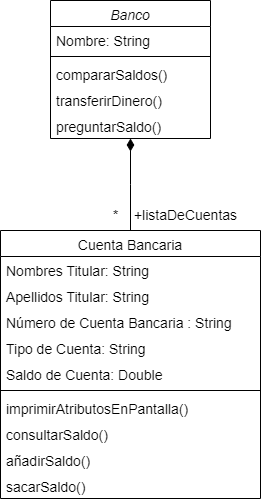

The diagram above was exported from draw.io. Its source (the exported page's mxGraphModel, read from the mxfile embedded in the PNG):
<mxGraphModel dx="1434" dy="884" grid="1" gridSize="10" guides="1" tooltips="1" connect="1" arrows="1" fold="1" page="1" pageScale="1" pageWidth="827" pageHeight="1169" math="0" shadow="0">
  <root>
    <mxCell id="WIyWlLk6GJQsqaUBKTNV-0" />
    <mxCell id="WIyWlLk6GJQsqaUBKTNV-1" parent="WIyWlLk6GJQsqaUBKTNV-0" />
    <mxCell id="zkfFHV4jXpPFQw0GAbJ--0" value="Banco" style="swimlane;fontStyle=2;align=center;verticalAlign=top;childLayout=stackLayout;horizontal=1;startSize=26;horizontalStack=0;resizeParent=1;resizeLast=0;collapsible=1;marginBottom=0;rounded=0;shadow=0;strokeWidth=1;spacing=2;spacingTop=0;fontSize=14;" parent="WIyWlLk6GJQsqaUBKTNV-1" vertex="1">
      <mxGeometry x="334" y="160" width="160" height="138" as="geometry">
        <mxRectangle x="230" y="140" width="160" height="26" as="alternateBounds" />
      </mxGeometry>
    </mxCell>
    <mxCell id="zkfFHV4jXpPFQw0GAbJ--1" value="Nombre: String" style="text;align=left;verticalAlign=top;spacingLeft=4;spacingRight=4;overflow=hidden;rotatable=0;points=[[0,0.5],[1,0.5]];portConstraint=eastwest;strokeWidth=1;spacing=2;spacingTop=0;fontSize=14;" parent="zkfFHV4jXpPFQw0GAbJ--0" vertex="1">
      <mxGeometry y="26" width="160" height="26" as="geometry" />
    </mxCell>
    <mxCell id="zkfFHV4jXpPFQw0GAbJ--4" value="" style="line;html=1;strokeWidth=1;align=left;verticalAlign=middle;spacingTop=0;spacingLeft=3;spacingRight=3;rotatable=0;labelPosition=right;points=[];portConstraint=eastwest;spacing=2;fontSize=14;" parent="zkfFHV4jXpPFQw0GAbJ--0" vertex="1">
      <mxGeometry y="52" width="160" height="8" as="geometry" />
    </mxCell>
    <mxCell id="zkfFHV4jXpPFQw0GAbJ--5" value="compararSaldos()&#10;" style="text;align=left;verticalAlign=top;spacingLeft=4;spacingRight=4;overflow=hidden;rotatable=0;points=[[0,0.5],[1,0.5]];portConstraint=eastwest;strokeWidth=1;spacing=2;spacingTop=0;fontSize=14;" parent="zkfFHV4jXpPFQw0GAbJ--0" vertex="1">
      <mxGeometry y="60" width="160" height="26" as="geometry" />
    </mxCell>
    <mxCell id="DmGjmponxs90QxWLDTZF-0" value="transferirDinero()" style="text;align=left;verticalAlign=top;spacingLeft=4;spacingRight=4;overflow=hidden;rotatable=0;points=[[0,0.5],[1,0.5]];portConstraint=eastwest;strokeWidth=1;spacing=2;spacingTop=0;fontSize=14;" vertex="1" parent="zkfFHV4jXpPFQw0GAbJ--0">
      <mxGeometry y="86" width="160" height="26" as="geometry" />
    </mxCell>
    <mxCell id="DmGjmponxs90QxWLDTZF-1" value="preguntarSaldo()" style="text;align=left;verticalAlign=top;spacingLeft=4;spacingRight=4;overflow=hidden;rotatable=0;points=[[0,0.5],[1,0.5]];portConstraint=eastwest;strokeWidth=1;spacing=2;spacingTop=0;fontSize=14;" vertex="1" parent="zkfFHV4jXpPFQw0GAbJ--0">
      <mxGeometry y="112" width="160" height="26" as="geometry" />
    </mxCell>
    <mxCell id="zkfFHV4jXpPFQw0GAbJ--6" value="Cuenta Bancaria" style="swimlane;fontStyle=0;align=center;verticalAlign=top;childLayout=stackLayout;horizontal=1;startSize=26;horizontalStack=0;resizeParent=1;resizeLast=0;collapsible=1;marginBottom=0;rounded=0;shadow=0;strokeWidth=1;spacing=2;spacingTop=0;fontSize=14;" parent="WIyWlLk6GJQsqaUBKTNV-1" vertex="1">
      <mxGeometry x="284" y="390" width="260" height="268" as="geometry">
        <mxRectangle x="130" y="380" width="160" height="26" as="alternateBounds" />
      </mxGeometry>
    </mxCell>
    <mxCell id="zkfFHV4jXpPFQw0GAbJ--7" value="Nombres Titular: String" style="text;align=left;verticalAlign=top;spacingLeft=4;spacingRight=4;overflow=hidden;rotatable=0;points=[[0,0.5],[1,0.5]];portConstraint=eastwest;strokeWidth=1;spacing=2;spacingTop=0;fontSize=14;" parent="zkfFHV4jXpPFQw0GAbJ--6" vertex="1">
      <mxGeometry y="26" width="260" height="26" as="geometry" />
    </mxCell>
    <mxCell id="DmGjmponxs90QxWLDTZF-13" value="Apellidos Titular: String" style="text;align=left;verticalAlign=top;spacingLeft=4;spacingRight=4;overflow=hidden;rotatable=0;points=[[0,0.5],[1,0.5]];portConstraint=eastwest;strokeWidth=1;spacing=2;spacingTop=0;fontSize=14;" vertex="1" parent="zkfFHV4jXpPFQw0GAbJ--6">
      <mxGeometry y="52" width="260" height="26" as="geometry" />
    </mxCell>
    <mxCell id="DmGjmponxs90QxWLDTZF-15" value="Número de Cuenta Bancaria : String" style="text;align=left;verticalAlign=top;spacingLeft=4;spacingRight=4;overflow=hidden;rotatable=0;points=[[0,0.5],[1,0.5]];portConstraint=eastwest;strokeWidth=1;spacing=2;spacingTop=0;fontSize=14;" vertex="1" parent="zkfFHV4jXpPFQw0GAbJ--6">
      <mxGeometry y="78" width="260" height="26" as="geometry" />
    </mxCell>
    <mxCell id="zkfFHV4jXpPFQw0GAbJ--8" value="Tipo de Cuenta: String" style="text;align=left;verticalAlign=top;spacingLeft=4;spacingRight=4;overflow=hidden;rotatable=0;points=[[0,0.5],[1,0.5]];portConstraint=eastwest;rounded=0;shadow=0;html=0;strokeWidth=1;spacing=2;spacingTop=0;fontSize=14;" parent="zkfFHV4jXpPFQw0GAbJ--6" vertex="1">
      <mxGeometry y="104" width="260" height="26" as="geometry" />
    </mxCell>
    <mxCell id="DmGjmponxs90QxWLDTZF-16" value="Saldo de Cuenta: Double" style="text;align=left;verticalAlign=top;spacingLeft=4;spacingRight=4;overflow=hidden;rotatable=0;points=[[0,0.5],[1,0.5]];portConstraint=eastwest;strokeWidth=1;spacing=2;spacingTop=0;fontSize=14;" vertex="1" parent="zkfFHV4jXpPFQw0GAbJ--6">
      <mxGeometry y="130" width="260" height="26" as="geometry" />
    </mxCell>
    <mxCell id="zkfFHV4jXpPFQw0GAbJ--9" value="" style="line;html=1;strokeWidth=1;align=left;verticalAlign=middle;spacingTop=0;spacingLeft=3;spacingRight=3;rotatable=0;labelPosition=right;points=[];portConstraint=eastwest;spacing=2;fontSize=14;" parent="zkfFHV4jXpPFQw0GAbJ--6" vertex="1">
      <mxGeometry y="156" width="260" height="8" as="geometry" />
    </mxCell>
    <mxCell id="zkfFHV4jXpPFQw0GAbJ--11" value="imprimirAtributosEnPantalla()" style="text;align=left;verticalAlign=top;spacingLeft=4;spacingRight=4;overflow=hidden;rotatable=0;points=[[0,0.5],[1,0.5]];portConstraint=eastwest;strokeWidth=1;spacing=2;spacingTop=0;fontSize=14;" parent="zkfFHV4jXpPFQw0GAbJ--6" vertex="1">
      <mxGeometry y="164" width="260" height="26" as="geometry" />
    </mxCell>
    <mxCell id="DmGjmponxs90QxWLDTZF-18" value="consultarSaldo()" style="text;align=left;verticalAlign=top;spacingLeft=4;spacingRight=4;overflow=hidden;rotatable=0;points=[[0,0.5],[1,0.5]];portConstraint=eastwest;strokeWidth=1;spacing=2;spacingTop=0;fontSize=14;" vertex="1" parent="zkfFHV4jXpPFQw0GAbJ--6">
      <mxGeometry y="190" width="260" height="26" as="geometry" />
    </mxCell>
    <mxCell id="DmGjmponxs90QxWLDTZF-19" value="añadirSaldo()" style="text;align=left;verticalAlign=top;spacingLeft=4;spacingRight=4;overflow=hidden;rotatable=0;points=[[0,0.5],[1,0.5]];portConstraint=eastwest;strokeWidth=1;spacing=2;spacingTop=0;fontSize=14;" vertex="1" parent="zkfFHV4jXpPFQw0GAbJ--6">
      <mxGeometry y="216" width="260" height="26" as="geometry" />
    </mxCell>
    <mxCell id="DmGjmponxs90QxWLDTZF-20" value="sacarSaldo()" style="text;align=left;verticalAlign=top;spacingLeft=4;spacingRight=4;overflow=hidden;rotatable=0;points=[[0,0.5],[1,0.5]];portConstraint=eastwest;strokeWidth=1;spacing=2;spacingTop=0;fontSize=14;" vertex="1" parent="zkfFHV4jXpPFQw0GAbJ--6">
      <mxGeometry y="242" width="260" height="26" as="geometry" />
    </mxCell>
    <mxCell id="zkfFHV4jXpPFQw0GAbJ--12" value="" style="endArrow=diamondThin;endSize=10;endFill=1;shadow=0;strokeWidth=1;rounded=0;edgeStyle=elbowEdgeStyle;elbow=vertical;spacing=2;spacingTop=0;fontSize=14;" parent="WIyWlLk6GJQsqaUBKTNV-1" source="zkfFHV4jXpPFQw0GAbJ--6" target="zkfFHV4jXpPFQw0GAbJ--0" edge="1">
      <mxGeometry width="160" relative="1" as="geometry">
        <mxPoint x="314" y="243" as="sourcePoint" />
        <mxPoint x="314" y="243" as="targetPoint" />
      </mxGeometry>
    </mxCell>
    <mxCell id="DmGjmponxs90QxWLDTZF-21" value="+listaDeCuentas" style="text;html=1;align=center;verticalAlign=middle;resizable=0;points=[];autosize=1;strokeColor=none;fillColor=none;strokeWidth=1;spacing=2;spacingTop=0;fontSize=14;" vertex="1" parent="WIyWlLk6GJQsqaUBKTNV-1">
      <mxGeometry x="404" y="360" width="130" height="30" as="geometry" />
    </mxCell>
    <mxCell id="DmGjmponxs90QxWLDTZF-23" value="*" style="text;html=1;align=center;verticalAlign=middle;resizable=0;points=[];autosize=1;strokeColor=none;fillColor=none;strokeWidth=1;spacing=2;spacingTop=0;fontSize=14;" vertex="1" parent="WIyWlLk6GJQsqaUBKTNV-1">
      <mxGeometry x="384" y="360" width="30" height="30" as="geometry" />
    </mxCell>
  </root>
</mxGraphModel>